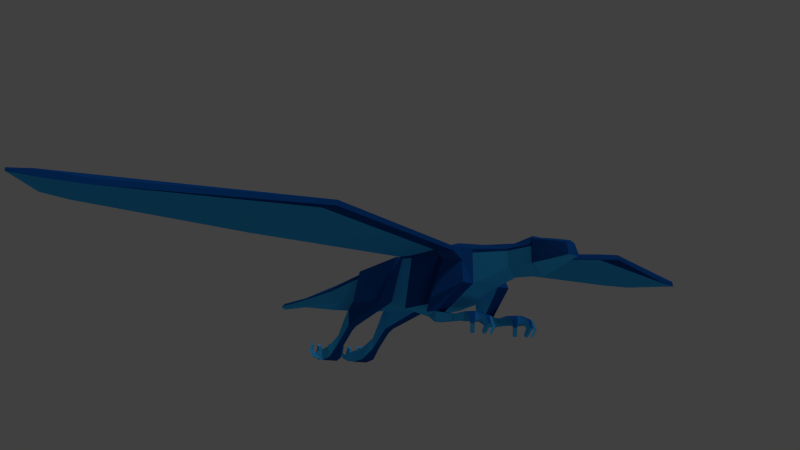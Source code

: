 # Source: Low_Poly_Dragon_blau.blend.blend  (saved by Blender 2.73.0; exported with 4.5.12 LTS)
import bpy
from mathutils import Matrix  # noqa: F401  (used for matrix-valued properties, if any)

bpy.ops.wm.read_factory_settings(use_empty=True)
scene = bpy.context.scene
scene.name = 'Scene'

# ---- collections
col_collection_1 = bpy.data.collections.new('Collection 1'); scene.collection.children.link(col_collection_1)
col_collection_2 = bpy.data.collections.new('Collection 2'); scene.collection.children.link(col_collection_2)

# ---- materials (node trees are filled in below, after node groups)
mat_material = bpy.data.materials.new('Material')
mat_material.alpha_threshold = 0.0
mat_material.use_transparent_shadow = False
mat_material.diffuse_color = (0.03506, 0.3909, 0.8, 1.0)
mat_material.roughness = 0.5
mat_material.line_color = (0.0, 0.0, 0.0, 1.0)
mat_material_001 = bpy.data.materials.new('Material.001')
mat_material_001.alpha_threshold = 0.0
mat_material_001.use_transparent_shadow = False
mat_material_001.diffuse_color = (0.00485, 0.06553, 0.281, 1.0)
mat_material_001.roughness = 0.5

# ---- material node trees

# ---- world
world_world = bpy.data.worlds.new('World'); scene.world = world_world
world_world.color = (0.05088, 0.05088, 0.05088)
world_world.use_sun_shadow = False
world_world.sun_shadow_jitter_overblur = 0.0
world_world.cycles.sampling_method = 'MANUAL'
world_world.cycles.sample_map_resolution = 256

# ---- cameras
cam_camera = bpy.data.cameras.new('Camera')
cam_camera.clip_end = 100.0
cam_camera.lens = 35.0
cam_camera.sensor_width = 32.0
cam_camera.sensor_height = 18.0
cam_camera.ortho_scale = 7.314
cam_camera.dof.focus_distance = 0.0
cam_camera.dof.aperture_fstop = 128.0

# ---- lights
light_sun_001 = bpy.data.lights.new('Sun.001', 'SUN')
light_sun_001.transmission_factor = 0.0
light_sun_001.angle = 0.1993
light_sun_001.energy = 0.13
light_sun_001.shadow_buffer_clip_start = 0.5
light_sun_001.shadow_soft_size = 0.1
light_sun_001.shadow_cascade_max_distance = 1000.0
light_sun_001.cycles.use_multiple_importance_sampling = False
light_sun = bpy.data.lights.new('Sun', 'SUN')
light_sun.transmission_factor = 0.0
light_sun.angle = 0.1993
light_sun.energy = 0.63
light_sun.shadow_buffer_clip_start = 0.5
light_sun.shadow_soft_size = 0.1
light_sun.shadow_cascade_max_distance = 1000.0
light_sun.cycles.use_multiple_importance_sampling = False

# ---- meshes
me_cube = bpy.data.meshes.new('Cube')
me_cube.from_pydata([(0.8273, -0.8637, -0.8637), (-1.229, -0.6615, -0.6615), (1.476, -0.8637, 0.8637), (-1.229, -0.6615, 0.6615), (3.859, -0.8637, -1.151), (3.859, -0.8637, 0.8637), (5.296, -0.6449, -0.6449), (5.296, -0.6449, 0.6449), (6.802, -0.353, -0.2537), (6.802, -0.353, 0.4523), (7.928, -0.353, -0.2537), (7.928, -0.353, 0.4523), (8.071, -0.4705, -0.2537), (8.071, -0.4705, 0.6026), (9.503, -0.2662, -0.1366), (9.369, -0.2175, 0.299), (-4.279, -0.2902, -0.2902), (-4.279, -0.2902, 0.2902), (-6.739, -0.1306, -0.1306), (-6.739, -0.1306, 0.1306), (-8.593, -0.05798, -0.05798), (-8.593, -0.05798, 0.05798), (0.7838, -1.446, -0.8637), (-1.272, -1.244, -0.6615), (1.432, -1.116, 0.8637), (-1.272, -0.9135, 0.6615), (-1.618, -0.785, -1.6), (-1.747, -0.7093, -0.8976), (-1.621, -1.198, -1.588), (-1.751, -1.122, -0.886), (-1.875, -0.8109, -1.772), (-2.184, -0.7644, -1.459), (-1.881, -1.14, -1.767), (-2.19, -1.093, -1.454), (-2.545, -0.8064, -2.393), (-2.514, -0.7598, -1.955), (-2.545, -1.135, -2.386), (-2.514, -1.088, -1.948), (3.889, -1.519, -1.094), (4.155, -1.019, 0.869), (5.327, -1.186, -0.6545), (5.061, -0.9178, 0.7023), (3.629, -1.195, -1.733), (4.122, -1.142, -2.003), (3.642, -1.431, -1.724), (4.127, -1.502, -2.009), (4.176, -1.042, -1.613), (4.187, -1.492, -1.62), (3.636, -1.477, -1.585), (3.619, -1.131, -1.604), (4.952, -1.036, -2.012), (4.959, -1.435, -2.019), (5.019, -0.9128, -1.789), (5.032, -1.424, -1.797), (5.639, -1.438, -2.091), (5.967, -1.224, -2.091), (5.967, -0.9175, -2.091), (5.103, -1.452, -2.03), (5.639, -1.438, -1.765), (5.967, -1.224, -1.765), (5.967, -0.9175, -1.765), (5.103, -1.452, -1.801), (6.218, -0.9638, -2.074), (6.218, -1.18, -2.074), (6.417, -0.9638, -1.949), (6.417, -1.18, -1.949), (6.32, -0.9994, -2.268), (6.32, -1.144, -2.268), (6.527, -0.9994, -2.264), (6.527, -1.144, -2.264), (6.203, -0.9994, -2.482), (6.203, -1.144, -2.482), (6.242, -0.9994, -2.581), (6.242, -1.144, -2.581), (6.157, -1.42, -2.074), (6.024, -1.59, -2.074), (6.235, -1.481, -1.949), (6.101, -1.651, -1.949), (6.216, -1.512, -2.268), (6.126, -1.625, -2.268), (6.299, -1.577, -2.264), (6.21, -1.691, -2.264), (6.124, -1.44, -2.482), (6.035, -1.554, -2.482), (6.155, -1.464, -2.581), (6.065, -1.578, -2.581), (5.103, -0.8386, -2.03), (5.639, -0.7019, -2.091), (5.103, -0.8386, -1.801), (5.639, -0.7019, -1.765), (6.023, -0.5486, -2.074), (6.157, -0.7179, -2.074), (6.101, -0.4875, -1.949), (6.235, -0.6568, -1.949), (6.126, -0.5131, -2.268), (6.216, -0.6264, -2.268), (6.209, -0.4471, -2.264), (6.299, -0.5604, -2.264), (6.034, -0.5854, -2.482), (6.124, -0.6987, -2.482), (6.065, -0.5613, -2.581), (6.155, -0.6746, -2.581), (-3.596, -1.18, -2.47), (-3.908, -0.9654, -2.573), (-3.908, -0.659, -2.573), (-3.068, -1.194, -2.36), (-3.494, -1.18, -2.936), (-3.806, -0.9654, -2.883), (-3.806, -0.659, -2.883), (-2.997, -1.194, -2.828), (-4.141, -0.7053, -2.668), (-4.141, -0.9212, -2.668), (-4.291, -0.7053, -2.849), (-4.291, -0.9212, -2.849), (-4.299, -0.741, -2.516), (-4.299, -0.8856, -2.516), (-4.494, -0.741, -2.584), (-4.494, -0.8856, -2.584), (-4.255, -0.741, -2.276), (-4.255, -0.8856, -2.276), (-4.323, -0.741, -2.194), (-4.323, -0.8856, -2.194), (-4.083, -1.162, -2.649), (-3.957, -1.332, -2.607), (-4.118, -1.223, -2.792), (-3.991, -1.393, -2.75), (-4.2, -1.253, -2.483), (-4.115, -1.367, -2.455), (-4.278, -1.319, -2.513), (-4.193, -1.433, -2.485), (-4.18, -1.181, -2.251), (-4.095, -1.295, -2.223), (-4.24, -1.205, -2.166), (-4.155, -1.319, -2.138), (-3.069, -0.5801, -2.36), (-3.597, -0.4435, -2.471), (-2.997, -0.5801, -2.828), (-3.495, -0.4435, -2.936), (-3.956, -0.2902, -2.607), (-4.084, -0.4594, -2.649), (-3.991, -0.2291, -2.75), (-4.118, -0.3983, -2.792), (-4.114, -0.2546, -2.455), (-4.199, -0.368, -2.483), (-4.192, -0.1886, -2.485), (-4.278, -0.302, -2.513), (-4.095, -0.3269, -2.223), (-4.18, -0.4403, -2.251), (-4.155, -0.3028, -2.138), (-4.24, -0.4162, -2.166), (2.13, -0.8637, 0.8637), (1.66, -0.8637, -1.214), (1.506, -0.8637, 0.8131), (-1.229, -0.6615, 0.5119), (3.859, -0.8637, 0.7601), (5.296, -0.6449, 0.4991), (6.802, -0.353, 0.3725), (7.928, -0.353, 0.3725), (8.071, -0.4705, 0.2385), (9.424, -0.2392, 0.09332), (-4.279, -0.2902, 0.2246), (-6.739, -0.1306, 0.101), (-8.593, -0.05798, 0.04487), (1.359, -1.153, 0.6684), (-1.272, -0.9508, 0.5119), (4.155, -1.079, 0.3542), (5.061, -0.9656, 0.2377), (2.077, -0.8637, 0.753), (-0.5649, -6.571, 1.449), (4.771, -6.961, 1.449), (5.038, -7.162, 1.454), (5.948, -7.211, 1.288), (3.065, -6.678, 1.449), (-0.5345, -6.576, 1.398), (4.771, -6.961, 1.346), (5.033, -7.196, 1.211), (5.945, -7.232, 1.094), (3.013, -6.669, 1.338), (0.2491, -13.7, 1.405), (2.546, -16.35, 1.405), (2.971, -15.65, 1.41), (3.531, -14.34, 1.244), (0.8945, -14.86, 1.405), (0.2796, -13.71, 1.354), (2.546, -16.35, 1.301), (2.965, -15.69, 1.166), (3.527, -14.36, 1.05), (0.8421, -14.86, 1.294), (4.1, -1.32, 0.6677), (3.838, -1.151, 0.7874), (2.259, -1.139, 0.7811), (4.904, -1.226, 0.5644), (1.631, -1.135, 0.8344), (2.306, -1.139, 0.8793), (1.604, -1.135, 0.8793), (4.1, -1.29, 0.884), (3.838, -1.151, 0.8793), (4.904, -1.207, 0.7362), (8.496, -0.3912, 0.513), (8.942, -0.3044, 0.4088), (8.542, -0.4079, -0.2238), (9.033, -0.3378, -0.1836), (8.515, -0.3986, 0.1927), (8.979, -0.3193, 0.1429), (0.8273, 0.8637, -0.8637), (-1.229, 0.6615, -0.6615), (1.476, 0.8637, 0.8637), (-1.229, 0.6615, 0.6615), (3.859, 0.8637, -1.151), (3.859, 0.8637, 0.8637), (5.296, 0.6449, -0.6449), (5.296, 0.6449, 0.6449), (6.802, 0.353, -0.2537), (6.802, 0.353, 0.4523), (7.928, 0.353, -0.2537), (7.928, 0.353, 0.4523), (8.071, 0.4705, -0.2537), (8.071, 0.4705, 0.6026), (9.503, 0.2662, -0.1366), (9.369, 0.2175, 0.299), (-4.279, 0.2902, -0.2902), (-4.279, 0.2902, 0.2902), (-6.739, 0.1306, -0.1306), (-6.739, 0.1306, 0.1306), (-8.593, 0.05798, -0.05798), (-8.593, 0.05798, 0.05798), (1.476, 0.0, -1.17), (-1.229, 0.0, -0.9676), (1.476, 0.0, 1.098), (-1.229, 0.0, 0.896), (3.859, 0.0, -1.457), (3.859, 0.0, 1.178), (5.296, 0.0, -0.951), (5.296, 0.0, 0.8794), (6.802, 0.0, -0.5598), (6.802, 0.0, 0.6868), (7.769, 0.0, -0.6403), (7.698, 0.0, 0.8168), (8.071, 0.0, -0.6987), (8.071, 0.0, 0.6872), (9.621, 0.0, -0.2053), (9.369, 0.0, 0.3835), (-4.279, 0.0, -0.5963), (-4.279, 0.0, 0.5247), (-6.739, 0.0, -0.21), (-6.739, 0.0, 0.2296), (-8.593, 0.0, -0.1374), (-8.593, 0.0, 0.157), (0.7838, 1.446, -0.8637), (-1.272, 1.244, -0.6615), (1.432, 1.116, 0.8637), (-1.272, 0.9135, 0.6615), (-1.618, 0.785, -1.6), (-1.747, 0.7093, -0.8976), (-1.621, 1.198, -1.588), (-1.751, 1.122, -0.886), (-1.875, 0.8109, -1.772), (-2.184, 0.7644, -1.459), (-1.881, 1.14, -1.767), (-2.19, 1.093, -1.454), (-2.545, 0.8064, -2.393), (-2.514, 0.7598, -1.955), (-2.545, 1.135, -2.386), (-2.514, 1.088, -1.948), (3.889, 1.519, -1.094), (4.155, 1.019, 0.869), (5.327, 1.186, -0.6545), (5.061, 0.9178, 0.7023), (3.629, 1.195, -1.733), (4.122, 1.142, -2.003), (3.642, 1.431, -1.724), (4.127, 1.502, -2.009), (4.176, 1.042, -1.613), (4.187, 1.492, -1.62), (3.636, 1.477, -1.585), (3.619, 1.131, -1.604), (4.952, 1.036, -2.012), (4.959, 1.435, -2.019), (5.019, 0.9128, -1.789), (5.032, 1.424, -1.797), (5.639, 1.438, -2.091), (5.967, 1.224, -2.091), (5.967, 0.9175, -2.091), (5.103, 1.452, -2.03), (5.639, 1.438, -1.765), (5.967, 1.224, -1.765), (5.967, 0.9175, -1.765), (5.103, 1.452, -1.801), (6.218, 0.9638, -2.074), (6.218, 1.18, -2.074), (6.417, 0.9638, -1.949), (6.417, 1.18, -1.949), (6.32, 0.9994, -2.268), (6.32, 1.144, -2.268), (6.527, 0.9994, -2.264), (6.527, 1.144, -2.264), (6.203, 0.9994, -2.482), (6.203, 1.144, -2.482), (6.242, 0.9994, -2.581), (6.242, 1.144, -2.581), (6.157, 1.42, -2.074), (6.024, 1.59, -2.074), (6.235, 1.481, -1.949), (6.101, 1.651, -1.949), (6.216, 1.512, -2.268), (6.126, 1.625, -2.268), (6.299, 1.577, -2.264), (6.21, 1.691, -2.264), (6.124, 1.44, -2.482), (6.035, 1.554, -2.482), (6.155, 1.464, -2.581), (6.065, 1.578, -2.581), (5.103, 0.8386, -2.03), (5.639, 0.7019, -2.091), (5.103, 0.8386, -1.801), (5.639, 0.7019, -1.765), (6.023, 0.5486, -2.074), (6.157, 0.7179, -2.074), (6.101, 0.4875, -1.949), (6.235, 0.6568, -1.949), (6.126, 0.5131, -2.268), (6.216, 0.6264, -2.268), (6.209, 0.4471, -2.264), (6.299, 0.5604, -2.264), (6.034, 0.5854, -2.482), (6.124, 0.6987, -2.482), (6.065, 0.5613, -2.581), (6.155, 0.6746, -2.581), (-3.596, 1.18, -2.47), (-3.908, 0.9654, -2.573), (-3.908, 0.659, -2.573), (-3.068, 1.194, -2.36), (-3.494, 1.18, -2.936), (-3.806, 0.9654, -2.883), (-3.806, 0.659, -2.883), (-2.997, 1.194, -2.828), (-4.141, 0.7053, -2.668), (-4.141, 0.9212, -2.668), (-4.291, 0.7053, -2.849), (-4.291, 0.9212, -2.849), (-4.299, 0.741, -2.516), (-4.299, 0.8856, -2.516), (-4.494, 0.741, -2.584), (-4.494, 0.8856, -2.584), (-4.255, 0.741, -2.276), (-4.255, 0.8856, -2.276), (-4.323, 0.741, -2.194), (-4.323, 0.8856, -2.194), (-4.083, 1.162, -2.649), (-3.957, 1.332, -2.607), (-4.118, 1.223, -2.792), (-3.991, 1.393, -2.75), (-4.2, 1.253, -2.483), (-4.115, 1.367, -2.455), (-4.278, 1.319, -2.513), (-4.193, 1.433, -2.485), (-4.18, 1.181, -2.251), (-4.095, 1.295, -2.223), (-4.24, 1.205, -2.166), (-4.155, 1.319, -2.138), (-3.069, 0.5801, -2.36), (-3.597, 0.4435, -2.471), (-2.997, 0.5801, -2.828), (-3.495, 0.4435, -2.936), (-3.956, 0.2902, -2.607), (-4.084, 0.4594, -2.649), (-3.991, 0.2291, -2.75), (-4.118, 0.3983, -2.792), (-4.114, 0.2546, -2.455), (-4.199, 0.368, -2.483), (-4.192, 0.1886, -2.485), (-4.278, 0.302, -2.513), (-4.095, 0.3269, -2.223), (-4.18, 0.4403, -2.251), (-4.155, 0.3028, -2.138), (-4.24, 0.4162, -2.166), (2.13, 0.8637, 0.8637), (1.66, 0.8637, -1.214), (2.13, 0.0, -1.52), (2.13, 0.0, 1.178), (1.506, 0.8637, 0.8131), (-1.229, 0.6615, 0.5119), (3.859, 0.8637, 0.7601), (5.296, 0.6449, 0.4991), (6.802, 0.353, 0.3725), (7.928, 0.353, 0.3725), (8.071, 0.4705, 0.2385), (9.424, 0.2392, 0.09332), (-4.279, 0.2902, 0.2246), (-6.739, 0.1306, 0.101), (-8.593, 0.05798, 0.04487), (-8.895, 0.0, 0.04432), (9.511, 0.0, 0.1123), (1.359, 1.153, 0.6684), (-1.272, 0.9508, 0.5119), (4.155, 1.079, 0.3542), (5.061, 0.9656, 0.2377), (2.077, 0.8637, 0.753), (-0.5649, 6.571, 1.449), (4.771, 6.961, 1.449), (5.038, 7.162, 1.454), (5.948, 7.211, 1.288), (3.065, 6.678, 1.449), (-0.5345, 6.576, 1.398), (4.771, 6.961, 1.346), (5.033, 7.196, 1.211), (5.945, 7.232, 1.094), (3.013, 6.669, 1.338), (0.2491, 13.7, 1.405), (2.546, 16.35, 1.405), (2.971, 15.65, 1.41), (3.531, 14.34, 1.244), (0.8945, 14.86, 1.405), (0.2796, 13.71, 1.354), (2.546, 16.35, 1.301), (2.965, 15.69, 1.166), (3.527, 14.36, 1.05), (0.8421, 14.86, 1.294), (4.1, 1.32, 0.6677), (3.838, 1.151, 0.7874), (2.259, 1.139, 0.7811), (4.904, 1.226, 0.5644), (1.631, 1.135, 0.8344), (2.306, 1.139, 0.8793), (1.604, 1.135, 0.8793), (4.1, 1.29, 0.884), (3.838, 1.151, 0.8793), (4.904, 1.207, 0.7362), (8.496, 0.3912, 0.513), (8.942, 0.3044, 0.4088), (8.542, 0.4079, -0.2238), (9.033, 0.3378, -0.1836), (8.583, 0.0, -0.5526), (9.114, 0.0, -0.3833), (8.496, 0.0, 0.6), (8.942, 0.0, 0.4958), (8.515, 0.3986, 0.1927), (8.979, 0.3193, 0.1429)], [], [(226, 0, 1, 227), (228, 229, 3, 2), (379, 150, 5, 231), (2, 3, 25, 24), (231, 5, 7, 233), (167, 151, 4, 154), (233, 7, 9, 235), (46, 47, 53, 52), (235, 9, 11, 237), (155, 6, 8, 156), (237, 11, 13, 239), (156, 8, 10, 157), (435, 199, 15, 241), (157, 10, 12, 158), (392, 241, 15, 159), (203, 201, 14, 159), (153, 3, 17, 160), (227, 1, 16, 242), (160, 17, 19, 161), (242, 16, 18, 244), (161, 19, 21, 162), (244, 18, 20, 246), (162, 21, 247, 391), (19, 245, 247, 21), (17, 243, 245, 19), (201, 433, 240, 14), (10, 236, 238, 12), (8, 234, 236, 10), (6, 232, 234, 8), (4, 230, 232, 6), (151, 378, 230, 4), (3, 229, 243, 17), (163, 24, 25, 164), (153, 1, 23, 164), (152, 2, 24, 163), (0, 22, 28, 26), (26, 28, 32, 30), (23, 1, 27, 29), (22, 23, 29, 28), (1, 0, 26, 27), (30, 32, 36, 34), (29, 27, 31, 33), (28, 29, 33, 32), (27, 26, 30, 31), (35, 134, 105, 37), (33, 31, 35, 37), (32, 33, 37, 36), (31, 30, 34, 35), (165, 38, 40, 166), (7, 5, 39, 41), (155, 7, 41, 166), (154, 4, 38, 165), (42, 43, 45, 44), (48, 49, 42, 44), (47, 48, 44, 45), (49, 46, 43, 42), (4, 6, 46, 49), (40, 38, 48, 47), (38, 4, 49, 48), (6, 40, 47, 46), (50, 86, 57, 51), (43, 46, 52, 50), (47, 45, 51, 53), (45, 43, 50, 51), (63, 62, 66, 67), (54, 55, 74, 75), (54, 87, 56, 55), (59, 58, 77, 76), (75, 74, 78, 79), (58, 54, 75, 77), (59, 55, 63, 65), (55, 56, 62, 63), (56, 60, 64, 62), (67, 66, 70, 71), (65, 63, 67, 69), (64, 65, 69, 68), (62, 64, 68, 66), (72, 73, 71, 70), (69, 67, 71, 73), (68, 69, 73, 72), (66, 68, 72, 70), (55, 59, 76, 74), (79, 78, 82, 83), (77, 75, 79, 81), (76, 77, 81, 80), (74, 76, 80, 78), (84, 85, 83, 82), (81, 79, 83, 85), (80, 81, 85, 84), (78, 80, 84, 82), (60, 59, 65, 64), (60, 56, 91, 93), (91, 90, 94, 95), (56, 87, 90, 91), (87, 89, 92, 90), (95, 94, 98, 99), (93, 91, 95, 97), (92, 93, 97, 96), (90, 92, 96, 94), (100, 101, 99, 98), (97, 95, 99, 101), (96, 97, 101, 100), (94, 96, 100, 98), (89, 60, 93, 92), (59, 60, 89, 58), (58, 89, 88, 61), (89, 87, 86, 88), (87, 54, 57, 86), (54, 58, 61, 57), (57, 61, 53, 51), (88, 52, 53, 61), (88, 86, 50, 52), (111, 110, 114, 115), (102, 103, 122, 123), (102, 135, 104, 103), (107, 106, 125, 124), (123, 122, 126, 127), (106, 102, 123, 125), (107, 103, 111, 113), (103, 104, 110, 111), (104, 108, 112, 110), (115, 114, 118, 119), (113, 111, 115, 117), (112, 113, 117, 116), (110, 112, 116, 114), (120, 121, 119, 118), (117, 115, 119, 121), (116, 117, 121, 120), (114, 116, 120, 118), (103, 107, 124, 122), (127, 126, 130, 131), (125, 123, 127, 129), (124, 125, 129, 128), (122, 124, 128, 126), (132, 133, 131, 130), (129, 127, 131, 133), (128, 129, 133, 132), (126, 128, 132, 130), (108, 107, 113, 112), (108, 104, 139, 141), (139, 138, 142, 143), (104, 135, 138, 139), (135, 137, 140, 138), (143, 142, 146, 147), (141, 139, 143, 145), (140, 141, 145, 144), (138, 140, 144, 142), (148, 149, 147, 146), (145, 143, 147, 149), (144, 145, 149, 148), (142, 144, 148, 146), (137, 108, 141, 140), (107, 108, 137, 106), (106, 137, 136, 109), (137, 135, 134, 136), (135, 102, 105, 134), (102, 106, 109, 105), (34, 36, 109, 136), (37, 105, 109, 36), (35, 34, 136, 134), (0, 226, 378, 151), (152, 0, 151, 167), (228, 2, 150, 379), (192, 190, 177, 173), (189, 188, 175, 174), (6, 155, 166, 40), (188, 191, 176, 175), (0, 152, 163, 22), (3, 153, 164, 25), (22, 163, 164, 23), (20, 162, 391, 246), (18, 161, 162, 20), (16, 160, 161, 18), (1, 153, 160, 16), (199, 203, 159, 15), (240, 392, 159, 14), (11, 157, 158, 13), (9, 156, 157, 11), (7, 155, 156, 9), (190, 189, 174, 177), (173, 177, 187, 183), (174, 175, 185, 184), (175, 176, 186, 185), (177, 174, 184, 187), (193, 194, 168, 172), (195, 196, 169, 170), (197, 195, 170, 171), (191, 197, 171, 176), (196, 193, 172, 169), (194, 192, 173, 168), (178, 183, 187, 182), (179, 184, 185, 180), (180, 185, 186, 181), (182, 187, 184, 179), (172, 168, 178, 182), (170, 169, 179, 180), (171, 170, 180, 181), (176, 171, 181, 186), (169, 172, 182, 179), (168, 173, 183, 178), (2, 152, 192, 194), (5, 150, 193, 196), (166, 41, 197, 191), (41, 39, 195, 197), (39, 5, 196, 195), (150, 2, 194, 193), (167, 154, 189, 190), (165, 166, 191, 188), (154, 165, 188, 189), (152, 167, 190, 192), (13, 158, 202, 198), (198, 202, 203, 199), (12, 238, 432, 200), (200, 432, 433, 201), (158, 12, 200, 202), (202, 200, 201, 203), (239, 13, 198, 434), (434, 198, 199, 435), (226, 227, 205, 204), (228, 206, 207, 229), (379, 231, 209, 376), (206, 250, 251, 207), (231, 233, 211, 209), (397, 382, 208, 377), (233, 235, 213, 211), (272, 278, 279, 273), (235, 237, 215, 213), (383, 384, 212, 210), (237, 239, 217, 215), (384, 385, 214, 212), (435, 241, 219, 429), (385, 386, 216, 214), (392, 387, 219, 241), (437, 387, 218, 431), (381, 388, 221, 207), (227, 242, 220, 205), (388, 389, 223, 221), (242, 244, 222, 220), (389, 390, 225, 223), (244, 246, 224, 222), (390, 391, 247, 225), (223, 225, 247, 245), (221, 223, 245, 243), (431, 218, 240, 433), (214, 216, 238, 236), (212, 214, 236, 234), (210, 212, 234, 232), (208, 210, 232, 230), (377, 208, 230, 378), (207, 221, 243, 229), (393, 394, 251, 250), (381, 394, 249, 205), (380, 393, 250, 206), (204, 252, 254, 248), (252, 256, 258, 254), (249, 255, 253, 205), (248, 254, 255, 249), (205, 253, 252, 204), (256, 260, 262, 258), (255, 259, 257, 253), (254, 258, 259, 255), (253, 257, 256, 252), (261, 263, 331, 360), (259, 263, 261, 257), (258, 262, 263, 259), (257, 261, 260, 256), (395, 396, 266, 264), (211, 267, 265, 209), (383, 396, 267, 211), (382, 395, 264, 208), (268, 270, 271, 269), (274, 270, 268, 275), (273, 271, 270, 274), (275, 268, 269, 272), (208, 275, 272, 210), (266, 273, 274, 264), (264, 274, 275, 208), (210, 272, 273, 266), (276, 277, 283, 312), (269, 276, 278, 272), (273, 279, 277, 271), (271, 277, 276, 269), (289, 293, 292, 288), (280, 301, 300, 281), (280, 281, 282, 313), (285, 302, 303, 284), (301, 305, 304, 300), (284, 303, 301, 280), (285, 291, 289, 281), (281, 289, 288, 282), (282, 288, 290, 286), (293, 297, 296, 292), (291, 295, 293, 289), (290, 294, 295, 291), (288, 292, 294, 290), (298, 296, 297, 299), (295, 299, 297, 293), (294, 298, 299, 295), (292, 296, 298, 294), (281, 300, 302, 285), (305, 309, 308, 304), (303, 307, 305, 301), (302, 306, 307, 303), (300, 304, 306, 302), (310, 308, 309, 311), (307, 311, 309, 305), (306, 310, 311, 307), (304, 308, 310, 306), (286, 290, 291, 285), (286, 319, 317, 282), (317, 321, 320, 316), (282, 317, 316, 313), (313, 316, 318, 315), (321, 325, 324, 320), (319, 323, 321, 317), (318, 322, 323, 319), (316, 320, 322, 318), (326, 324, 325, 327), (323, 327, 325, 321), (322, 326, 327, 323), (320, 324, 326, 322), (315, 318, 319, 286), (285, 284, 315, 286), (284, 287, 314, 315), (315, 314, 312, 313), (313, 312, 283, 280), (280, 283, 287, 284), (283, 277, 279, 287), (314, 287, 279, 278), (314, 278, 276, 312), (337, 341, 340, 336), (328, 349, 348, 329), (328, 329, 330, 361), (333, 350, 351, 332), (349, 353, 352, 348), (332, 351, 349, 328), (333, 339, 337, 329), (329, 337, 336, 330), (330, 336, 338, 334), (341, 345, 344, 340), (339, 343, 341, 337), (338, 342, 343, 339), (336, 340, 342, 338), (346, 344, 345, 347), (343, 347, 345, 341), (342, 346, 347, 343), (340, 344, 346, 342), (329, 348, 350, 333), (353, 357, 356, 352), (351, 355, 353, 349), (350, 354, 355, 351), (348, 352, 354, 350), (358, 356, 357, 359), (355, 359, 357, 353), (354, 358, 359, 355), (352, 356, 358, 354), (334, 338, 339, 333), (334, 367, 365, 330), (365, 369, 368, 364), (330, 365, 364, 361), (361, 364, 366, 363), (369, 373, 372, 368), (367, 371, 369, 365), (366, 370, 371, 367), (364, 368, 370, 366), (374, 372, 373, 375), (371, 375, 373, 369), (370, 374, 375, 371), (368, 372, 374, 370), (363, 366, 367, 334), (333, 332, 363, 334), (332, 335, 362, 363), (363, 362, 360, 361), (361, 360, 331, 328), (328, 331, 335, 332), (260, 362, 335, 262), (263, 262, 335, 331), (261, 360, 362, 260), (204, 377, 378, 226), (380, 397, 377, 204), (228, 379, 376, 206), (422, 403, 407, 420), (419, 404, 405, 418), (210, 266, 396, 383), (418, 405, 406, 421), (204, 248, 393, 380), (207, 251, 394, 381), (248, 249, 394, 393), (224, 246, 391, 390), (222, 224, 390, 389), (220, 222, 389, 388), (205, 220, 388, 381), (429, 219, 387, 437), (240, 218, 387, 392), (215, 217, 386, 385), (213, 215, 385, 384), (211, 213, 384, 383), (420, 407, 404, 419), (403, 413, 417, 407), (404, 414, 415, 405), (405, 415, 416, 406), (407, 417, 414, 404), (423, 402, 398, 424), (425, 400, 399, 426), (427, 401, 400, 425), (421, 406, 401, 427), (426, 399, 402, 423), (424, 398, 403, 422), (408, 412, 417, 413), (409, 410, 415, 414), (410, 411, 416, 415), (412, 409, 414, 417), (402, 412, 408, 398), (400, 410, 409, 399), (401, 411, 410, 400), (406, 416, 411, 401), (399, 409, 412, 402), (398, 408, 413, 403), (206, 424, 422, 380), (209, 426, 423, 376), (396, 421, 427, 267), (267, 427, 425, 265), (265, 425, 426, 209), (376, 423, 424, 206), (397, 420, 419, 382), (395, 418, 421, 396), (382, 419, 418, 395), (380, 422, 420, 397), (217, 428, 436, 386), (428, 429, 437, 436), (216, 430, 432, 238), (430, 431, 433, 432), (386, 436, 430, 216), (436, 437, 431, 430), (239, 434, 428, 217), (434, 435, 429, 428)])
me_cube.polygons.foreach_set('material_index', [0, 1, 1, 1, 1, 1, 1, 1, 1, 0, 1, 0, 1, 1, 1, 1, 1, 0, 1, 0, 1, 0, 1, 1, 1, 0, 0, 0, 0, 0, 0, 1, 1, 0, 1, 1, 1, 0, 1, 0, 1, 0, 0, 0, 0, 0, 0, 0, 1, 1, 1, 1, 0, 0, 0, 0, 0, 1, 0, 1, 0, 0, 0, 0, 0, 0, 0, 1, 0, 0, 0, 0, 0, 0, 0, 1, 0, 0, 0, 0, 0, 0, 0, 0, 1, 0, 0, 0, 0, 0, 1, 0, 0, 0, 0, 0, 0, 1, 0, 0, 0, 0, 0, 1, 1, 1, 0, 0, 0, 0, 0, 0, 0, 0, 0, 0, 0, 0, 0, 0, 0, 0, 0, 0, 0, 0, 0, 0, 0, 0, 0, 0, 0, 0, 0, 0, 0, 0, 0, 0, 0, 0, 0, 0, 0, 0, 0, 0, 0, 0, 0, 0, 1, 1, 0, 0, 0, 1, 0, 0, 0, 0, 1, 0, 0, 1, 1, 1, 1, 1, 0, 0, 0, 0, 1, 1, 1, 1, 1, 0, 0, 0, 1, 0, 0, 0, 1, 1, 0, 0, 0, 1, 1, 0, 0, 0, 1, 1, 0, 0, 1, 1, 1, 1, 1, 1, 1, 1, 1, 1, 1, 1, 0, 0, 1, 1, 1, 1, 0, 1, 1, 1, 1, 1, 1, 1, 1, 0, 1, 0, 1, 1, 1, 1, 1, 0, 1, 0, 1, 0, 1, 1, 1, 0, 0, 0, 0, 0, 0, 1, 1, 0, 1, 1, 1, 0, 1, 0, 1, 0, 0, 0, 0, 0, 0, 0, 1, 1, 1, 0, 0, 0, 0, 0, 0, 1, 0, 1, 0, 0, 0, 0, 0, 0, 0, 1, 0, 0, 0, 0, 0, 0, 0, 1, 0, 0, 0, 0, 0, 0, 0, 0, 1, 0, 0, 0, 0, 0, 1, 0, 0, 0, 0, 0, 0, 1, 0, 0, 0, 0, 0, 1, 1, 1, 0, 0, 0, 0, 1, 0, 0, 0, 0, 0, 0, 0, 0, 0, 0, 0, 0, 0, 0, 0, 0, 0, 0, 0, 0, 0, 0, 0, 0, 0, 0, 0, 0, 0, 0, 0, 0, 0, 0, 0, 0, 0, 0, 0, 0, 0, 1, 1, 0, 0, 0, 1, 0, 0, 0, 0, 1, 0, 0, 1, 1, 1, 1, 1, 0, 0, 0, 0, 1, 1, 1, 1, 1, 0, 0, 0, 1, 0, 0, 0, 1, 1, 0, 0, 0, 1, 1, 0, 0, 0, 1, 1, 0, 0, 1, 1, 1, 1, 1, 1, 1, 1, 1, 1, 1, 1, 0, 0, 1, 1, 1, 1])
me_cube.materials.append(mat_material)
me_cube.materials.append(mat_material_001)
me_cube.use_remesh_preserve_volume = False
me_cube.use_remesh_preserve_attributes = False
me_cube.use_mirror_vertex_groups = False
me_cube.update()
arm_armature = bpy.data.armatures.new('Armature')  # bones are not reproduced

# ---- objects
ob_cube = bpy.data.objects.new('Cube', me_cube)
ob_sun_001 = bpy.data.objects.new('Sun.001', light_sun_001)
ob_sun = bpy.data.objects.new('Sun', light_sun)
ob_camera = bpy.data.objects.new('Camera', cam_camera)
ob_armature = bpy.data.objects.new('Armature', arm_armature)

# ---- transforms, parenting, visibility, modifiers, constraints
ob_cube.parent = ob_armature
ob_cube.matrix_parent_inverse = Matrix(((0.09637, 0.0, -0.9953, 1.876), (0.0, 1.0, 0.0, -0.0), (0.9953, 0.0, 0.09637, -4.498), (0.0, 0.0, 0.0, 1.0)))
ob_cube.location = (0.0, 0.0, 2.295)
ob_cube.scale = (0.886, 0.886, 0.886)
ob_cube.lock_rotations_4d = False
ob_cube.empty_display_type = 'ARROWS'
ob_cube.lineart.crease_threshold = 0.0
_vg = ob_cube.vertex_groups.new(name='Bone')
for _i, _w in zip([6, 7, 41, 155, 156, 166, 210, 211, 230, 231, 232, 233, 234, 235, 267, 383, 384, 396], [0.09868, 0.2803, 0.0107, 0.57, 0.004536, 0.03488, 0.09867, 0.2803, 0.02584, 0.008543, 0.5388, 0.6345, 0.01484, 0.005721, 0.01074, 0.57, 0.004536, 0.03494]): _vg.add([_i], _w, 'REPLACE')
_vg = ob_cube.vertex_groups.new(name='Bone.001')
for _i, _w in zip([7, 8, 9, 10, 11, 155, 156, 157, 211, 212, 213, 214, 215, 232, 233, 234, 235, 236, 237, 239, 383, 384, 385], [0.005628, 0.9157, 0.9188, 0.0534, 0.06783, 0.09969, 0.9247, 0.05124, 0.005631, 0.9157, 0.9188, 0.0534, 0.06783, 0.0542, 0.04185, 0.8948, 0.9104, 0.08417, 0.103, 0.0002358, 0.09969, 0.9247, 0.05124]): _vg.add([_i], _w, 'REPLACE')
_vg = ob_cube.vertex_groups.new(name='Bone.002')
for _i, _w in zip([8, 9, 10, 11, 12, 13, 14, 15, 156, 157, 158, 159, 198, 199, 200, 201, 202, 203, 212, 213, 214, 215, 216, 217, 218, 219, 234, 235, 236, 237, 238, 239, 240, 241, 384, 385, 386, 387, 392, 428, 429, 430, 431, 432, 433, 434, 435, 436, 437], [0.03392, 0.03246, 0.9441, 0.9292, 0.9869, 0.9808, 1.0, 0.9997, 0.02814, 0.9466, 0.9862, 0.9999, 0.9949, 0.999, 0.9976, 0.9997, 0.9969, 0.9995, 0.03392, 0.03246, 0.9441, 0.9292, 0.9869, 0.9808, 1.0, 0.9997, 0.04555, 0.03784, 0.9111, 0.8921, 0.9801, 0.9737, 1.0, 0.9997, 0.02814, 0.9466, 0.9862, 0.9999, 1.0, 0.9949, 0.999, 0.9976, 0.9997, 0.9969, 0.9998, 0.9938, 0.9988, 0.9969, 0.9995]): _vg.add([_i], _w, 'REPLACE')
_vg = ob_cube.vertex_groups.new(name='Bone.003')
for _i, _w in zip([4, 5, 39, 150, 151, 154, 165, 167, 189, 190, 192, 193, 194, 195, 196, 208, 209, 230, 231, 233, 265, 376, 377, 378, 379, 382, 395, 397, 419, 420, 422, 423, 424, 425, 426], [0.1096, 0.5277, 0.1148, 0.06276, 0.002618, 0.4422, 0.08029, 0.06806, 0.02686, 0.01561, 0.005327, 0.01733, 0.005561, 0.006994, 0.03446, 0.1096, 0.5277, 0.4505, 0.7198, 0.003207, 0.1148, 0.06276, 0.002616, 0.05785, 0.05953, 0.4422, 0.0803, 0.06806, 0.02686, 0.01562, 0.00533, 0.01733, 0.005564, 0.007, 0.03447]): _vg.add([_i], _w, 'REPLACE')
_vg = ob_cube.vertex_groups.new(name='Bone.004')
for _i, _w in zip([0, 2, 4, 5, 24, 150, 151, 152, 154, 163, 167, 168, 172, 173, 177, 189, 190, 192, 193, 194, 195, 196, 204, 206, 208, 209, 226, 228, 230, 231, 250, 376, 377, 378, 379, 380, 382, 393, 397, 398, 402, 403, 407, 419, 420, 422, 423, 424, 425, 426], [0.06191, 0.1988, 0.06031, 0.08104, 0.08713, 0.7015, 0.7301, 0.5327, 0.1222, 0.05859, 0.693, 0.02221, 0.0101, 0.02241, 0.01021, 0.03575, 0.2189, 0.2929, 0.4087, 0.2965, 0.05891, 0.1063, 0.0619, 0.1989, 0.0603, 0.08104, 0.1367, 0.07068, 0.08065, 0.07807, 0.08716, 0.7015, 0.7301, 0.7092, 0.7865, 0.5327, 0.1222, 0.05864, 0.693, 0.02221, 0.0101, 0.0224, 0.01021, 0.03576, 0.2189, 0.2929, 0.4087, 0.2965, 0.05892, 0.1063]): _vg.add([_i], _w, 'REPLACE')
_vg = ob_cube.vertex_groups.new(name='Bone.005')
for _i, _w in zip([0, 1, 2, 3, 22, 23, 24, 25, 27, 150, 151, 152, 153, 163, 164, 204, 205, 206, 207, 226, 227, 228, 229, 248, 249, 250, 251, 253, 376, 377, 378, 379, 380, 381, 393, 394], [0.1215, 0.7083, 0.136, 0.9742, 0.05985, 0.06772, 0.1835, 0.7311, 0.0525, 0.002082, 0.01887, 0.04314, 0.8866, 0.03799, 0.7606, 0.1215, 0.7083, 0.136, 0.9742, 0.4139, 0.8167, 0.7674, 0.9811, 0.05985, 0.06777, 0.1836, 0.7311, 0.05247, 0.002093, 0.01886, 0.0803, 0.06169, 0.04317, 0.8866, 0.03806, 0.7606]): _vg.add([_i], _w, 'REPLACE')
_vg = ob_cube.vertex_groups.new(name='Bone.006')
_vg = ob_cube.vertex_groups.new(name='Bone.007')
for _i, _w in zip([16, 17, 153, 160, 220, 221, 242, 243, 381, 388], [0.9833, 0.988, 0.06662, 0.9897, 0.9833, 0.988, 0.9789, 0.9905, 0.06662, 0.9897]): _vg.add([_i], _w, 'REPLACE')
_vg = ob_cube.vertex_groups.new(name='Bone.008')
for _i, _w in zip([18, 19, 21, 161, 222, 223, 225, 244, 245, 389], [0.9949, 0.9935, 0.0582, 0.9947, 0.9949, 0.9935, 0.0582, 0.9915, 0.9935, 0.9947]): _vg.add([_i], _w, 'REPLACE')
_vg = ob_cube.vertex_groups.new(name='Bone.009')
_vg = ob_cube.vertex_groups.new(name='Bone.010')
for _i, _w in zip([20, 21, 162, 224, 225, 246, 247, 390, 391], [0.9826, 0.9416, 1.02, 0.9826, 0.9416, 1.029, 1.025, 1.02, 1.09]): _vg.add([_i], _w, 'REPLACE')
_vg = ob_cube.vertex_groups.new(name='Bone.029')
for _i, _w in zip([204, 206, 228, 248, 250, 251, 376, 380, 393, 394, 397, 420, 422, 423, 424], [0.05586, 0.5788, 0.07087, 0.05235, 0.6684, 0.1734, 0.08817, 0.299, 0.8294, 0.05338, 0.07011, 0.04061, 0.08529, 0.04037, 0.08592]): _vg.add([_i], _w, 'REPLACE')
_vg = ob_cube.vertex_groups.new(name='Bone.030')
for _i, _w in zip([0, 204, 205, 207, 226, 227, 248, 249, 250, 251, 252, 253, 254, 255, 377, 381, 393, 394], [0.02768, 0.7143, 0.1743, 0.006596, 0.1971, 0.05649, 0.8901, 0.8711, 0.008504, 0.06478, 0.9237, 0.1006, 0.8924, 0.1504, 0.07996, 0.01315, 0.05378, 0.1681]): _vg.add([_i], _w, 'REPLACE')
_vg = ob_cube.vertex_groups.new(name='Bone.031')
for _i, _w in zip([205, 249, 252, 253, 254, 255, 256, 257, 258, 259, 260, 261, 262, 263, 331, 360], [0.08122, 0.05321, 0.05445, 0.8453, 0.102, 0.8412, 0.9888, 1.016, 0.9857, 0.9929, 0.08051, 0.8681, 0.1331, 0.8992, 0.05225, 0.02302]): _vg.add([_i], _w, 'REPLACE')
_vg = ob_cube.vertex_groups.new(name='Bone.032')
for _i, _w in zip([260, 261, 262, 263, 328, 331, 332, 335, 360, 362], [0.9186, 0.1309, 0.8646, 0.09999, 0.005401, 0.8968, 0.00333, 0.9647, 0.9219, 0.98]): _vg.add([_i], _w, 'REPLACE')
_vg = ob_cube.vertex_groups.new(name='Bone.033')
for _i, _w in zip([330, 333, 334, 367], [0.05099, 0.03008, 0.5477, 0.08816]): _vg.add([_i], _w, 'REPLACE')
_vg = ob_cube.vertex_groups.new(name='Bone.034')
for _i, _w in zip([328, 329, 330, 332, 333, 334, 336, 337, 338, 339, 340, 348, 350, 361, 365, 367], [0.008439, 0.6908, 0.7423, 0.01463, 0.7928, 0.2032, 0.8169, 0.09977, 0.5133, 0.4762, 0.01545, 0.06392, 0.003164, 0.003887, 0.05014, 0.05432]): _vg.add([_i], _w, 'REPLACE')
_vg = ob_cube.vertex_groups.new(name='Bone.035')
for _i, _w in zip([329, 333, 334, 336, 337, 338, 339, 340, 341, 342, 343], [0.07551, 0.002531, 1.383e-05, 0.1267, 0.865, 0.4637, 0.513, 0.05182, 0.01631, 0.4486, 0.4552]): _vg.add([_i], _w, 'REPLACE')
_vg = ob_cube.vertex_groups.new(name='Bone.036')
for _i, _w in zip([336, 337, 340, 341, 342, 343, 344, 345, 346, 347], [0.02834, 0.002147, 0.9148, 0.9634, 0.542, 0.5388, 0.9953, 1.001, 0.992, 0.9933]): _vg.add([_i], _w, 'REPLACE')
_vg = ob_cube.vertex_groups.new(name='Bone.037')
for _i, _w in zip([328, 329, 331, 332, 333, 335, 349], [0.8929, 0.09214, 0.04904, 0.9109, 0.06679, 0.05105, 0.03031]): _vg.add([_i], _w, 'REPLACE')
_vg = ob_cube.vertex_groups.new(name='Bone.038')
for _i, _w in zip([348, 349, 350, 351], [0.03479, 0.1798, 0.083, 0.8306]): _vg.add([_i], _w, 'REPLACE')
_vg = ob_cube.vertex_groups.new(name='Bone.039')
for _i, _w in zip([329, 333, 348, 349, 350, 351, 352, 353], [0.09282, 0.01748, 0.8106, 0.7044, 0.8702, 0.1385, 0.02199, 0.02434]): _vg.add([_i], _w, 'REPLACE')
_vg = ob_cube.vertex_groups.new(name='Bone.040')
for _i, _w in zip([348, 349, 352, 353, 354, 355, 356, 357, 358, 359], [0.0721, 0.05962, 0.959, 0.9557, 0.9872, 0.9851, 0.998, 0.9984, 0.9996, 0.9997]): _vg.add([_i], _w, 'REPLACE')
_vg = ob_cube.vertex_groups.new(name='Bone.041')
for _i, _w in zip([330, 334, 360, 361, 363, 364], [0.08071, 0.1208, 0.01741, 0.9056, 0.923, 0.01723]): _vg.add([_i], _w, 'REPLACE')
_vg = ob_cube.vertex_groups.new(name='Bone.044')
for _i, _w in zip([330, 334, 364, 365, 366, 367], [0.0129, 0.03788, 0.7955, 0.1543, 0.9092, 0.4697]): _vg.add([_i], _w, 'REPLACE')
_vg = ob_cube.vertex_groups.new(name='Bone.042')
for _i, _w in zip([330, 334, 364, 365, 366, 367, 369], [0.0527, 0.01566, 0.08348, 0.7026, 0.03791, 0.3401, 0.01028]): _vg.add([_i], _w, 'REPLACE')
_vg = ob_cube.vertex_groups.new(name='Bone.043')
for _i, _w in zip([364, 365, 367, 368, 369, 370, 371, 372, 373, 374, 375], [0.0594, 0.06715, 0.04975, 0.9714, 0.961, 0.9925, 0.9854, 0.9985, 0.999, 0.9996, 0.9997]): _vg.add([_i], _w, 'REPLACE')
_vg = ob_cube.vertex_groups.new(name='Bone.054')
for _i, _w in zip([0, 2, 22, 24, 25, 150, 152, 163, 164, 167, 190, 192, 193, 194, 228], [0.05588, 0.5789, 0.05236, 0.6685, 0.1734, 0.08819, 0.2991, 0.8296, 0.05339, 0.07012, 0.04063, 0.08531, 0.04039, 0.08594, 0.07088]): _vg.add([_i], _w, 'REPLACE')
_vg = ob_cube.vertex_groups.new(name='Bone.055')
for _i, _w in zip([0, 1, 3, 22, 23, 24, 25, 26, 27, 28, 29, 151, 153, 163, 164, 204, 226, 227], [0.7142, 0.1743, 0.006598, 0.8901, 0.8711, 0.008474, 0.06478, 0.9237, 0.1006, 0.8925, 0.1503, 0.07995, 0.01316, 0.05374, 0.1681, 0.02765, 0.1971, 0.05649]): _vg.add([_i], _w, 'REPLACE')
_vg = ob_cube.vertex_groups.new(name='Bone.056')
for _i, _w in zip([1, 23, 26, 27, 28, 29, 30, 31, 32, 33, 34, 35, 36, 37, 105, 134], [0.08121, 0.05318, 0.05445, 0.8452, 0.102, 0.8413, 0.9887, 1.016, 0.9857, 0.9929, 0.08069, 0.8678, 0.1328, 0.8994, 0.05217, 0.02309]): _vg.add([_i], _w, 'REPLACE')
_vg = ob_cube.vertex_groups.new(name='Bone.057')
for _i, _w in zip([34, 35, 36, 37, 102, 105, 106, 109, 134, 136], [0.9184, 0.1312, 0.8649, 0.09983, 0.005335, 0.8969, 0.003241, 0.9648, 0.9218, 0.98]): _vg.add([_i], _w, 'REPLACE')
_vg = ob_cube.vertex_groups.new(name='Bone.058')
for _i, _w in zip([104, 107, 108], [0.04884, 0.02872, 0.5399]): _vg.add([_i], _w, 'REPLACE')
_vg = ob_cube.vertex_groups.new(name='Bone.059')
for _i, _w in zip([102, 103, 104, 106, 107, 108, 110, 111, 112, 113, 114, 122, 124, 135, 139], [0.00841, 0.6914, 0.7407, 0.01455, 0.7931, 0.1993, 0.8159, 0.0991, 0.5132, 0.4763, 0.01589, 0.0642, 0.003697, 0.003718, 0.03387]): _vg.add([_i], _w, 'REPLACE')
_vg = ob_cube.vertex_groups.new(name='Bone.060')
for _i, _w in zip([103, 107, 110, 111, 112, 113, 114, 115, 116, 117], [0.07538, 0.002352, 0.1274, 0.8659, 0.4636, 0.513, 0.05222, 0.01551, 0.4485, 0.4552]): _vg.add([_i], _w, 'REPLACE')
_vg = ob_cube.vertex_groups.new(name='Bone.061')
for _i, _w in zip([110, 111, 114, 115, 116, 117, 118, 119, 120, 121], [0.02865, 0.001846, 0.9141, 0.9639, 0.5421, 0.5388, 0.9952, 1.001, 0.9919, 0.9933]): _vg.add([_i], _w, 'REPLACE')
_vg = ob_cube.vertex_groups.new(name='Bone.062')
for _i, _w in zip([102, 103, 105, 106, 107, 109, 123], [0.893, 0.09189, 0.04885, 0.9111, 0.0666, 0.05095, 0.03032]): _vg.add([_i], _w, 'REPLACE')
_vg = ob_cube.vertex_groups.new(name='Bone.063')
for _i, _w in zip([122, 123, 124, 125], [0.03542, 0.1801, 0.08385, 0.8317]): _vg.add([_i], _w, 'REPLACE')
_vg = ob_cube.vertex_groups.new(name='Bone.064')
for _i, _w in zip([103, 107, 122, 123, 124, 125, 126, 127], [0.09247, 0.01714, 0.8098, 0.704, 0.8689, 0.1376, 0.02242, 0.02429]): _vg.add([_i], _w, 'REPLACE')
_vg = ob_cube.vertex_groups.new(name='Bone.065')
for _i, _w in zip([122, 123, 126, 127, 128, 129, 130, 131, 132, 133], [0.0723, 0.05967, 0.9587, 0.9557, 0.987, 0.9852, 0.998, 0.9984, 0.9996, 0.9997]): _vg.add([_i], _w, 'REPLACE')
_vg = ob_cube.vertex_groups.new(name='Bone.066')
for _i, _w in zip([104, 108, 134, 135, 137, 138], [0.08112, 0.1218, 0.01753, 0.9056, 0.9229, 0.01809]): _vg.add([_i], _w, 'REPLACE')
_vg = ob_cube.vertex_groups.new(name='Bone.067')
for _i, _w in zip([138, 139, 140, 141], [0.7782, 0.0822, 0.8639, 0.03805]): _vg.add([_i], _w, 'REPLACE')
_vg = ob_cube.vertex_groups.new(name='Bone.011')
for _i, _w in zip([7, 209, 210, 211, 231, 233, 265, 266, 267, 376, 382, 383, 395, 396, 397, 423, 425, 426, 427], [0.01444, 0.2745, 0.009966, 0.626, 0.06227, 0.1372, 0.7786, 0.00351, 0.9096, 0.008695, 0.1882, 0.2351, 0.6953, 0.8469, 0.008304, 0.01811, 0.07927, 0.06942, 0.0285]): _vg.add([_i], _w, 'REPLACE')
_vg = ob_cube.vertex_groups.new(name='Bone.012')
for _i, _w in zip([206, 209, 265, 267, 376, 380, 382, 395, 396, 397, 398, 399, 400, 401, 402, 403, 404, 405, 406, 407, 418, 419, 420, 421, 422, 423, 424, 425, 426, 427], [0.01407, 0.07567, 0.06227, 0.004011, 0.06345, 0.05324, 0.1208, 0.0876, 0.008641, 0.07889, 0.08191, 0.04305, 0.04285, 0.08084, 0.07231, 0.08219, 0.03635, 0.007951, 0.0459, 0.08695, 0.961, 0.8505, 0.5908, 0.9704, 0.4461, 0.3873, 0.4402, 0.7769, 0.7219, 0.9183]): _vg.add([_i], _w, 'REPLACE')
_vg = ob_cube.vertex_groups.new(name='Bone.013')
for _i, _w in zip([398, 399, 400, 401, 402, 403, 404, 405, 406, 407, 408, 409, 410, 411, 412, 413, 414, 415, 416, 417, 420, 422, 423, 424, 425, 426], [0.8615, 0.9397, 0.9472, 0.9161, 0.8822, 0.861, 0.9455, 0.9672, 0.9499, 0.8654, 0.968, 1.0, 1.001, 0.9945, 0.9907, 0.9679, 1.0, 1.0, 0.9963, 0.9904, 0.06986, 0.09703, 0.073, 0.098, 0.03982, 0.03291]): _vg.add([_i], _w, 'REPLACE')
_vg = ob_cube.vertex_groups.new(name='Bone.014')
for _i, _w in zip([208, 210, 230, 232, 264, 266, 272, 377, 382, 383], [0.4381, 0.6909, 0.1195, 0.153, 0.02493, 0.05464, 0.01125, 0.02247, 0.03652, 0.05854]): _vg.add([_i], _w, 'REPLACE')
_vg = ob_cube.vertex_groups.new(name='Bone.015')
for _i, _w in zip([208, 210, 230, 232, 264, 266, 268, 270, 271, 272, 273, 274, 275, 382, 395, 396], [0.2251, 0.111, 0.05788, 0.001039, 0.897, 0.8633, 0.517, 0.5176, 0.01532, 0.05379, 0.1178, 0.8883, 0.8769, 0.03959, 0.08422, 0.02654]): _vg.add([_i], _w, 'REPLACE')
_vg = ob_cube.vertex_groups.new(name='Bone.016')
for _i, _w in zip([208, 266, 268, 269, 270, 271, 272, 273, 274, 275, 276, 277, 278, 279, 283, 287, 314], [0.08173, 0.02647, 0.4806, 0.9779, 0.4818, 0.966, 0.9005, 0.886, 0.1075, 0.09029, 0.981, 0.9391, 0.9489, 0.9149, 0.05245, 0.06084, 0.01283]): _vg.add([_i], _w, 'REPLACE')
_vg = ob_cube.vertex_groups.new(name='Bone.017')
for _i, _w in zip([281, 282, 285, 286, 288, 289, 300, 302, 317], [0.6569, 0.7044, 0.4669, 0.4428, 0.04203, 0.01932, 0.0524, 0.0002821, 0.0237]): _vg.add([_i], _w, 'REPLACE')
_vg = ob_cube.vertex_groups.new(name='Bone.018')
for _i, _w in zip([281, 282, 285, 286, 288, 289, 290, 291, 292, 293], [0.1293, 0.1147, 0.4617, 0.4223, 0.9025, 0.9197, 0.9693, 0.9737, 0.06098, 0.05567]): _vg.add([_i], _w, 'REPLACE')
_vg = ob_cube.vertex_groups.new(name='Bone.019')
for _i, _w in zip([288, 289, 292, 293, 294, 295, 296, 297, 298, 299], [0.02936, 0.02101, 0.9353, 0.9417, 0.9833, 0.9871, 0.9746, 0.9746, 0.9779, 0.9786]): _vg.add([_i], _w, 'REPLACE')
_vg = ob_cube.vertex_groups.new(name='Bone.020')
for _i, _w in zip([292, 293, 296, 297, 298, 299], [0.05434, 0.05175, 0.9606, 0.9647, 0.9736, 0.9801]): _vg.add([_i], _w, 'REPLACE')
_vg = ob_cube.vertex_groups.new(name='Bone.021')
for _i, _w in zip([277, 279, 280, 281, 283, 284, 285, 287, 314], [0.05495, 0.0811, 0.9594, 0.09207, 0.8937, 0.9521, 0.02159, 0.8791, 0.02301]): _vg.add([_i], _w, 'REPLACE')
_vg = ob_cube.vertex_groups.new(name='Bone.022')
for _i, _w in zip([281, 285, 300, 301, 302, 303, 304, 305, 306, 307, 308, 309, 310, 311], [0.09609, 0.004951, 0.8813, 0.9418, 0.9398, 0.988, 0.08382, 0.08437, 0.05492, 0.0485, 0.03671, 0.03591, 0.02932, 0.03071]): _vg.add([_i], _w, 'REPLACE')
_vg = ob_cube.vertex_groups.new(name='Bone.023')
for _i, _w in zip([300, 301, 304, 305, 306, 307, 308, 309, 310, 311], [0.0548, 0.008019, 0.9106, 0.9123, 0.9418, 0.9488, 0.9542, 0.9549, 0.9582, 0.9576]): _vg.add([_i], _w, 'REPLACE')
_vg = ob_cube.vertex_groups.new(name='Bone.024')
for _i, _w in zip([300, 301, 304, 305, 306, 307, 308, 309, 310, 311], [0.05532, 0.008898, 0.9185, 0.9266, 0.9514, 0.9645, 0.9928, 0.9937, 0.9977, 0.9973]): _vg.add([_i], _w, 'REPLACE')
_vg = ob_cube.vertex_groups.new(name='Bone.025')
for _i, _w in zip([278, 282, 283, 286, 287, 312, 313, 314, 315], [0.03282, 0.07747, 0.05266, 0.07231, 0.0584, 0.9587, 0.9707, 0.931, 0.9479]): _vg.add([_i], _w, 'REPLACE')
_vg = ob_cube.vertex_groups.new(name='Bone.026')
for _i, _w in zip([282, 286, 316, 317, 318, 319, 320, 321], [0.07524, 0.01534, 0.9457, 0.8286, 0.9566, 0.5437, 0.01416, 0.02627]): _vg.add([_i], _w, 'REPLACE')
_vg = ob_cube.vertex_groups.new(name='Bone.027')
for _i, _w in zip([316, 317, 318, 319, 320, 321, 322, 323, 324, 325, 326, 327], [0.009534, 0.1219, 0.01706, 0.4386, 0.9669, 0.9596, 0.991, 0.9894, 0.9834, 0.9827, 0.985, 0.9836]): _vg.add([_i], _w, 'REPLACE')
_vg = ob_cube.vertex_groups.new(name='Bone.028')
for _i, _w in zip([320, 321, 322, 323, 324, 325, 326, 327], [0.1105, 0.1327, 0.4756, 0.4633, 0.9891, 0.9431, 0.9964, 0.9764]): _vg.add([_i], _w, 'REPLACE')
_vg = ob_cube.vertex_groups.new(name='Bone.045')
_vg = ob_cube.vertex_groups.new(name='Bone.046')
_vg = ob_cube.vertex_groups.new(name='Bone.047')
_vg = ob_cube.vertex_groups.new(name='Bone.048')
_vg = ob_cube.vertex_groups.new(name='Bone.049')
_vg = ob_cube.vertex_groups.new(name='Bone.050')
_vg = ob_cube.vertex_groups.new(name='Bone.051')
_vg = ob_cube.vertex_groups.new(name='Bone.052')
_vg = ob_cube.vertex_groups.new(name='Bone.053')
_vg = ob_cube.vertex_groups.new(name='Bone.068')
for _i, _w in zip([5, 6, 7, 39, 40, 41, 150, 154, 155, 165, 166, 167, 193, 195, 196, 197, 211, 231, 233], [0.2745, 0.009976, 0.626, 0.7786, 0.00349, 0.9097, 0.008697, 0.1882, 0.2351, 0.6953, 0.847, 0.008307, 0.01811, 0.07927, 0.06942, 0.0285, 0.01445, 0.06228, 0.1372]): _vg.add([_i], _w, 'REPLACE')
_vg = ob_cube.vertex_groups.new(name='Bone.069')
for _i, _w in zip([2, 5, 39, 41, 150, 152, 154, 165, 166, 167, 168, 169, 170, 171, 172, 173, 174, 175, 176, 177, 188, 189, 190, 191, 192, 193, 194, 195, 196, 197], [0.01405, 0.07567, 0.06226, 0.003975, 0.06345, 0.05324, 0.1208, 0.08759, 0.008598, 0.07889, 0.08192, 0.04307, 0.04288, 0.08085, 0.07232, 0.0822, 0.03638, 0.007988, 0.04597, 0.08696, 0.961, 0.8505, 0.5908, 0.9704, 0.4461, 0.3873, 0.4402, 0.7769, 0.7219, 0.9183]): _vg.add([_i], _w, 'REPLACE')
_vg = ob_cube.vertex_groups.new(name='Bone.070')
for _i, _w in zip([168, 169, 170, 171, 172, 173, 174, 175, 176, 177, 178, 179, 180, 181, 182, 183, 184, 185, 186, 187, 190, 192, 193, 194, 195, 196], [0.8614, 0.9396, 0.9472, 0.9161, 0.8821, 0.861, 0.9455, 0.9672, 0.9499, 0.8654, 0.968, 1.0, 1.001, 0.9945, 0.9907, 0.9679, 1.0, 1.0, 0.9963, 0.9904, 0.06985, 0.09703, 0.07299, 0.098, 0.03981, 0.0329]): _vg.add([_i], _w, 'REPLACE')
_vg = ob_cube.vertex_groups.new(name='Bone.071')
for _i, _w in zip([4, 6, 38, 40, 46, 151, 154, 155, 230, 232], [0.438, 0.6908, 0.02488, 0.05461, 0.01128, 0.02246, 0.0365, 0.05853, 0.1195, 0.153]): _vg.add([_i], _w, 'REPLACE')
_vg = ob_cube.vertex_groups.new(name='Bone.072')
for _i, _w in zip([4, 6, 38, 40, 42, 44, 45, 46, 47, 48, 49, 154, 165, 166, 230, 232], [0.2251, 0.111, 0.8971, 0.8634, 0.5171, 0.5176, 0.01517, 0.05381, 0.1178, 0.8884, 0.8767, 0.03959, 0.08421, 0.02649, 0.05789, 0.001049]): _vg.add([_i], _w, 'REPLACE')
_vg = ob_cube.vertex_groups.new(name='Bone.073')
for _i, _w in zip([4, 40, 42, 43, 44, 45, 46, 47, 48, 49, 50, 51, 52, 53, 57, 61, 88], [0.08175, 0.02644, 0.4806, 0.9779, 0.4818, 0.9661, 0.9005, 0.886, 0.1074, 0.09041, 0.9809, 0.9393, 0.9488, 0.9151, 0.05226, 0.0607, 0.01319]): _vg.add([_i], _w, 'REPLACE')
_vg = ob_cube.vertex_groups.new(name='Bone.074')
for _i, _w in zip([55, 56, 59, 60, 62, 63, 74, 76, 89, 91], [0.6579, 0.7047, 0.4675, 0.4505, 0.0425, 0.01914, 0.05266, 0.0006411, 0.1286, 0.02329]): _vg.add([_i], _w, 'REPLACE')
_vg = ob_cube.vertex_groups.new(name='Bone.075')
for _i, _w in zip([55, 56, 59, 60, 62, 63, 64, 65, 66, 67, 89], [0.1292, 0.1158, 0.4623, 0.4295, 0.9022, 0.92, 0.9692, 0.9738, 0.05993, 0.05442, 0.1188]): _vg.add([_i], _w, 'REPLACE')
_vg = ob_cube.vertex_groups.new(name='Bone.076')
for _i, _w in zip([62, 63, 66, 67, 68, 69, 70, 71, 72], [0.02513, 0.017, 0.882, 0.8913, 0.9737, 0.9807, 0.02442, 0.01496, 0.0005411]): _vg.add([_i], _w, 'REPLACE')
_vg = ob_cube.vertex_groups.new(name='Bone.077')
for _i, _w in zip([66, 67, 70, 71, 72, 73], [0.05445, 0.05167, 0.9602, 0.965, 0.9734, 0.9804]): _vg.add([_i], _w, 'REPLACE')
_vg = ob_cube.vertex_groups.new(name='Bone.078')
for _i, _w in zip([51, 53, 54, 55, 57, 58, 59, 61, 88, 89], [0.05484, 0.08094, 0.9593, 0.09195, 0.8941, 0.9532, 0.02211, 0.8796, 0.02781, 0.1149]): _vg.add([_i], _w, 'REPLACE')
_vg = ob_cube.vertex_groups.new(name='Bone.079')
for _i, _w in zip([55, 59, 74, 75, 76, 77, 78, 79, 80, 81], [0.09575, 0.004722, 0.8803, 0.9414, 0.9393, 0.9881, 0.07669, 0.07094, 0.04235, 0.01904]): _vg.add([_i], _w, 'REPLACE')
_vg = ob_cube.vertex_groups.new(name='Bone.080')
_vg = ob_cube.vertex_groups.new(name='Bone.081')
for _i, _w in zip([74, 75, 78, 79, 80, 81, 82, 83, 84, 85], [0.05549, 0.008841, 0.9181, 0.9263, 0.9509, 0.9642, 0.9927, 0.9937, 0.9977, 0.9973]): _vg.add([_i], _w, 'REPLACE')
_vg = ob_cube.vertex_groups.new(name='Bone.082')
for _i, _w in zip([52, 56, 57, 60, 61, 86, 87, 88, 89], [0.03231, 0.07442, 0.05241, 0.04366, 0.05761, 0.9578, 0.9594, 0.9225, 0.5846]): _vg.add([_i], _w, 'REPLACE')
_vg = ob_cube.vertex_groups.new(name='Bone.083')
for _i, _w in zip([56, 60, 89, 90, 91, 92, 93, 94, 95], [0.07593, 0.02282, 0.0587, 0.9456, 0.8292, 0.9567, 0.5433, 0.01186, 0.02288]): _vg.add([_i], _w, 'REPLACE')
_vg = ob_cube.vertex_groups.new(name='Bone.084')
for _i, _w in zip([90, 91, 92, 93, 94, 95, 96, 97, 99], [0.002338, 0.1142, 0.01492, 0.4365, 0.8576, 0.8294, 0.52, 0.5308, 0.0542]): _vg.add([_i], _w, 'REPLACE')
_vg = ob_cube.vertex_groups.new(name='Bone.085')
for _i, _w in zip([94, 95, 96, 97, 98, 99, 100, 101], [0.1105, 0.1319, 0.4753, 0.4635, 0.9892, 0.9434, 0.9964, 0.9766]): _vg.add([_i], _w, 'REPLACE')
_vg = ob_cube.vertex_groups.new(name='Bone.086')
_vg = ob_cube.vertex_groups.new(name='Bone.087')
_vg = ob_cube.vertex_groups.new(name='Bone.088')
_vg = ob_cube.vertex_groups.new(name='Bone.089')
_vg = ob_cube.vertex_groups.new(name='Bone.090')
_vg = ob_cube.vertex_groups.new(name='Bone.091')
_vg = ob_cube.vertex_groups.new(name='Bone.092')
for _i, _w in zip([142, 143, 144, 145, 146, 147, 148, 149], [0.2518, 0.2805, 0.2533, 0.3099, 0.5711, 0.5949, 0.6058, 0.6418]): _vg.add([_i], _w, 'REPLACE')
_vg = ob_cube.vertex_groups.new(name='Bone.093')
for _i, _w in zip([104, 108, 138, 139, 140, 141], [0.0649, 0.08443, 0.1077, 0.803, 0.1071, 0.9381]): _vg.add([_i], _w, 'REPLACE')
_vg = ob_cube.vertex_groups.new(name='Bone.094')
for _i, _w in zip([138, 139, 142, 143, 144, 145, 146, 147, 148, 149], [0.05743, 0.06025, 0.9652, 0.9705, 0.987, 0.9902, 0.9981, 0.9986, 0.9987, 0.9995]): _vg.add([_i], _w, 'REPLACE')
_m = ob_cube.modifiers.new('Armature', 'ARMATURE')
_m.object = ob_armature
ob_sun_001.location = (14.2, -8.822, -20.93)
ob_sun_001.rotation_euler = (-0.0, 1.998, -0.5191)
ob_sun_001.lineart.crease_threshold = 0.0
ob_sun.location = (14.2, 4.471, 31.1)
ob_sun.rotation_euler = (0.0, 0.6077, 0.0)
ob_sun.lineart.crease_threshold = 0.0
ob_camera.location = (24.83, -20.22, -2.846)
ob_camera.rotation_euler = (1.799, -5.912e-06, 0.882)
ob_camera.scale = (1.0, 1.0, 1.0)
ob_camera.lock_rotations_4d = False
ob_camera.empty_display_type = 'ARROWS'
ob_camera.color = (0.0, 0.0, 0.0, 0.0)
ob_camera.display_type = 'WIRE'
ob_camera.lineart.crease_threshold = 0.0
ob_armature.location = (4.296, 0.0, 2.301)
ob_armature.rotation_euler = (0.0, 1.474, 0.0)
ob_armature.show_in_front = True
ob_armature.lineart.crease_threshold = 0.0

# ---- collection membership
col_collection_1.objects.link(ob_cube)
col_collection_1.objects.link(ob_sun_001)
col_collection_1.objects.link(ob_sun)
col_collection_1.objects.link(ob_camera)
col_collection_2.objects.link(ob_armature)

# ---- scene / render settings (as saved in the file)
scene.camera = ob_camera
scene.frame_start = 1; scene.frame_end = 250; scene.frame_set(1)
scene.render.engine = 'BLENDER_EEVEE_NEXT'
scene.render.resolution_percentage = 50
scene.render.dither_intensity = 0.0
scene.cycles.use_denoising = False
scene.cycles.samples = 10
scene.cycles.sampling_pattern = 'TABULATED_SOBOL'
scene.cycles.light_sampling_threshold = 0.0
scene.cycles.use_adaptive_sampling = False
scene.cycles.use_light_tree = False
scene.cycles.blur_glossy = 0.0
scene.cycles.pixel_filter_type = 'GAUSSIAN'
scene.cycles.sample_clamp_indirect = 0.0
scene.view_settings.view_transform = 'Standard'
bpy.context.view_layer.update()
